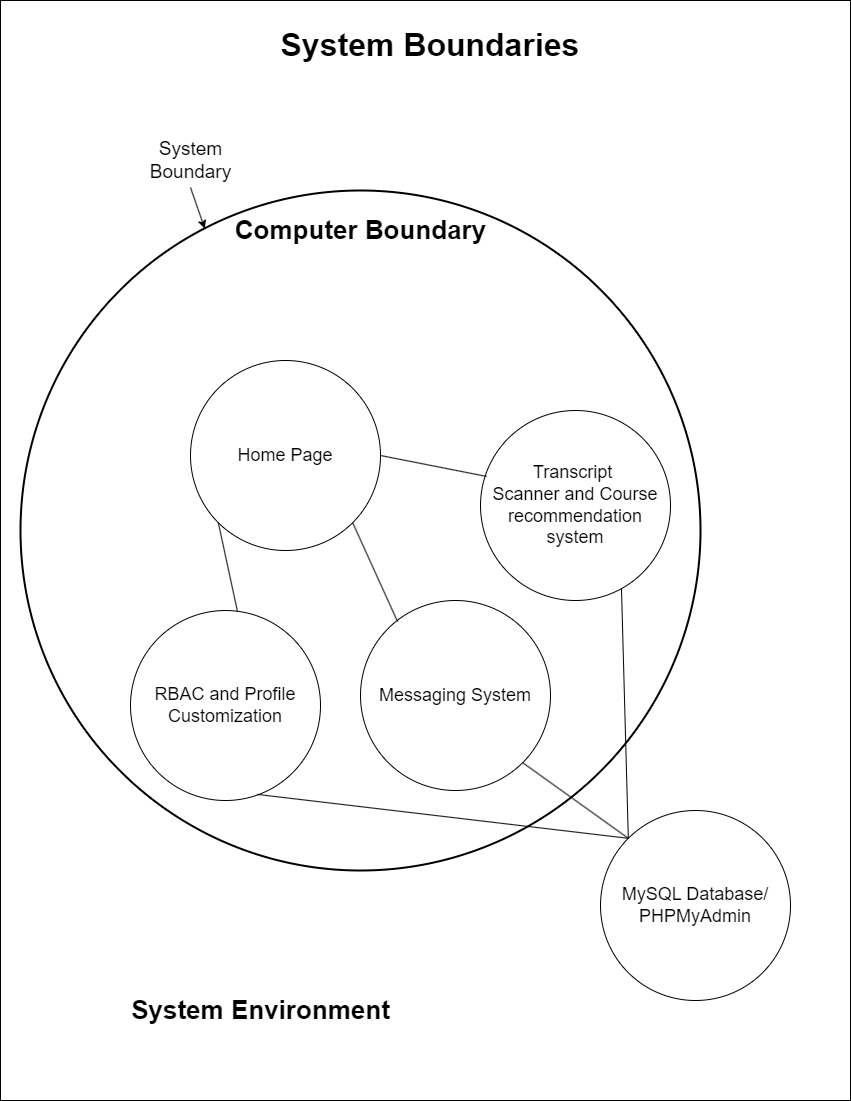

The diagram above was exported from draw.io. Its source (the exported page's mxGraphModel, read from the mxfile embedded in the PNG):
<mxGraphModel dx="1434" dy="820" grid="1" gridSize="10" guides="1" tooltips="1" connect="1" arrows="1" fold="1" page="1" pageScale="1" pageWidth="850" pageHeight="1100" math="0" shadow="0">
  <root>
    <mxCell id="0" />
    <mxCell id="1" parent="0" />
    <mxCell id="9Qq0X012Kg6SyGd3TspW-2" value="" style="rounded=0;whiteSpace=wrap;html=1;" parent="1" vertex="1">
      <mxGeometry width="850" height="1100" as="geometry" />
    </mxCell>
    <mxCell id="dDh1VdNIhWimBruO15Ut-1" value="" style="ellipse;whiteSpace=wrap;html=1;aspect=fixed;strokeWidth=2;" parent="1" vertex="1">
      <mxGeometry x="20" y="190" width="680" height="680" as="geometry" />
    </mxCell>
    <mxCell id="dDh1VdNIhWimBruO15Ut-2" value="&lt;font style=&quot;font-size: 19px;&quot;&gt;System&lt;/font&gt;&lt;div style=&quot;font-size: 19px;&quot;&gt;&lt;font style=&quot;font-size: 19px;&quot;&gt;Boundary&lt;/font&gt;&lt;/div&gt;" style="text;html=1;align=center;verticalAlign=middle;resizable=0;points=[];autosize=1;strokeColor=none;fillColor=none;" parent="1" vertex="1">
      <mxGeometry x="140" y="130" width="100" height="60" as="geometry" />
    </mxCell>
    <mxCell id="dDh1VdNIhWimBruO15Ut-4" value="" style="endArrow=none;html=1;rounded=0;entryX=0.5;entryY=0.95;entryDx=0;entryDy=0;entryPerimeter=0;exitX=0.271;exitY=0.056;exitDx=0;exitDy=0;exitPerimeter=0;endFill=0;startArrow=classic;startFill=1;" parent="1" source="dDh1VdNIhWimBruO15Ut-1" target="dDh1VdNIhWimBruO15Ut-2" edge="1">
      <mxGeometry width="50" height="50" relative="1" as="geometry">
        <mxPoint x="150" y="240" as="sourcePoint" />
        <mxPoint x="200" y="190" as="targetPoint" />
      </mxGeometry>
    </mxCell>
    <mxCell id="dDh1VdNIhWimBruO15Ut-8" value="&lt;font size=&quot;1&quot; style=&quot;&quot;&gt;&lt;b style=&quot;font-size: 26px;&quot;&gt;System Environment&lt;/b&gt;&lt;/font&gt;" style="text;html=1;align=center;verticalAlign=middle;resizable=0;points=[];autosize=1;strokeColor=none;fillColor=none;" parent="1" vertex="1">
      <mxGeometry x="120" y="990" width="280" height="40" as="geometry" />
    </mxCell>
    <mxCell id="dDh1VdNIhWimBruO15Ut-11" value="&lt;font size=&quot;1&quot; style=&quot;&quot;&gt;&lt;b style=&quot;font-size: 26px;&quot;&gt;Computer Boundary&lt;/b&gt;&lt;/font&gt;" style="text;html=1;align=center;verticalAlign=middle;resizable=0;points=[];autosize=1;strokeColor=none;fillColor=none;" parent="1" vertex="1">
      <mxGeometry x="225" y="210" width="270" height="40" as="geometry" />
    </mxCell>
    <mxCell id="dDh1VdNIhWimBruO15Ut-18" value="&lt;font style=&quot;font-size: 18px;&quot;&gt;MySQL Database/ PHPMyAdmin&lt;/font&gt;" style="ellipse;whiteSpace=wrap;html=1;aspect=fixed;" parent="1" vertex="1">
      <mxGeometry x="600" y="810" width="190" height="190" as="geometry" />
    </mxCell>
    <mxCell id="dDh1VdNIhWimBruO15Ut-20" value="&lt;font style=&quot;font-size: 18px;&quot;&gt;RBAC and Profile Customization&lt;/font&gt;" style="ellipse;whiteSpace=wrap;html=1;aspect=fixed;" parent="1" vertex="1">
      <mxGeometry x="130" y="610" width="190" height="190" as="geometry" />
    </mxCell>
    <mxCell id="dDh1VdNIhWimBruO15Ut-21" value="&lt;span style=&quot;font-size: 18px;&quot;&gt;Messaging System&lt;/span&gt;" style="ellipse;whiteSpace=wrap;html=1;aspect=fixed;" parent="1" vertex="1">
      <mxGeometry x="360" y="600" width="190" height="190" as="geometry" />
    </mxCell>
    <mxCell id="SPBS_ynuWvERHbvvElc9-1" value="&lt;font style=&quot;font-size: 32px;&quot;&gt;&lt;b&gt;&amp;nbsp;System Boundaries&lt;/b&gt;&lt;/font&gt;" style="text;html=1;align=center;verticalAlign=middle;resizable=0;points=[];autosize=1;strokeColor=none;fillColor=none;" parent="1" vertex="1">
      <mxGeometry x="260" y="20" width="330" height="50" as="geometry" />
    </mxCell>
    <mxCell id="80AtWF_Cr9X-JMB0mEe--2" value="&lt;span style=&quot;font-size: 18px;&quot;&gt;Transcript&amp;nbsp;&lt;/span&gt;&lt;div&gt;&lt;span style=&quot;font-size: 18px;&quot;&gt;Scanner and Course recommendation system&lt;/span&gt;&lt;/div&gt;" style="ellipse;whiteSpace=wrap;html=1;aspect=fixed;" vertex="1" parent="1">
      <mxGeometry x="480" y="410" width="190" height="190" as="geometry" />
    </mxCell>
    <mxCell id="80AtWF_Cr9X-JMB0mEe--3" value="&lt;span style=&quot;font-size: 18px;&quot;&gt;Home Page&lt;/span&gt;" style="ellipse;whiteSpace=wrap;html=1;aspect=fixed;" vertex="1" parent="1">
      <mxGeometry x="190" y="360" width="190" height="190" as="geometry" />
    </mxCell>
    <mxCell id="80AtWF_Cr9X-JMB0mEe--5" style="rounded=0;orthogonalLoop=1;jettySize=auto;html=1;exitX=1;exitY=0.5;exitDx=0;exitDy=0;entryX=0.032;entryY=0.347;entryDx=0;entryDy=0;entryPerimeter=0;endArrow=none;startFill=0;" edge="1" parent="1" source="80AtWF_Cr9X-JMB0mEe--3" target="80AtWF_Cr9X-JMB0mEe--2">
      <mxGeometry relative="1" as="geometry" />
    </mxCell>
    <mxCell id="80AtWF_Cr9X-JMB0mEe--7" style="rounded=0;orthogonalLoop=1;jettySize=auto;html=1;exitX=1;exitY=1;exitDx=0;exitDy=0;entryX=0.195;entryY=0.111;entryDx=0;entryDy=0;entryPerimeter=0;endArrow=none;startFill=0;" edge="1" parent="1" source="80AtWF_Cr9X-JMB0mEe--3" target="dDh1VdNIhWimBruO15Ut-21">
      <mxGeometry relative="1" as="geometry" />
    </mxCell>
    <mxCell id="80AtWF_Cr9X-JMB0mEe--8" style="rounded=0;orthogonalLoop=1;jettySize=auto;html=1;exitX=0;exitY=1;exitDx=0;exitDy=0;entryX=0.563;entryY=0.005;entryDx=0;entryDy=0;entryPerimeter=0;endArrow=none;startFill=0;" edge="1" parent="1" source="80AtWF_Cr9X-JMB0mEe--3" target="dDh1VdNIhWimBruO15Ut-20">
      <mxGeometry relative="1" as="geometry" />
    </mxCell>
    <mxCell id="80AtWF_Cr9X-JMB0mEe--9" style="rounded=0;orthogonalLoop=1;jettySize=auto;html=1;exitX=1;exitY=1;exitDx=0;exitDy=0;entryX=0;entryY=0;entryDx=0;entryDy=0;endArrow=none;startFill=0;" edge="1" parent="1" source="dDh1VdNIhWimBruO15Ut-21" target="dDh1VdNIhWimBruO15Ut-18">
      <mxGeometry relative="1" as="geometry">
        <mxPoint x="392" y="522" as="sourcePoint" />
        <mxPoint x="427" y="641" as="targetPoint" />
      </mxGeometry>
    </mxCell>
    <mxCell id="80AtWF_Cr9X-JMB0mEe--10" style="rounded=0;orthogonalLoop=1;jettySize=auto;html=1;exitX=0.742;exitY=0.937;exitDx=0;exitDy=0;entryX=0;entryY=0;entryDx=0;entryDy=0;endArrow=none;startFill=0;exitPerimeter=0;" edge="1" parent="1" source="80AtWF_Cr9X-JMB0mEe--2" target="dDh1VdNIhWimBruO15Ut-18">
      <mxGeometry relative="1" as="geometry">
        <mxPoint x="552" y="782" as="sourcePoint" />
        <mxPoint x="638" y="848" as="targetPoint" />
      </mxGeometry>
    </mxCell>
    <mxCell id="80AtWF_Cr9X-JMB0mEe--11" style="rounded=0;orthogonalLoop=1;jettySize=auto;html=1;exitX=0.668;exitY=0.968;exitDx=0;exitDy=0;entryX=0;entryY=0;entryDx=0;entryDy=0;endArrow=none;startFill=0;exitPerimeter=0;" edge="1" parent="1" source="dDh1VdNIhWimBruO15Ut-20" target="dDh1VdNIhWimBruO15Ut-18">
      <mxGeometry relative="1" as="geometry">
        <mxPoint x="631" y="602" as="sourcePoint" />
        <mxPoint x="638" y="848" as="targetPoint" />
      </mxGeometry>
    </mxCell>
  </root>
</mxGraphModel>